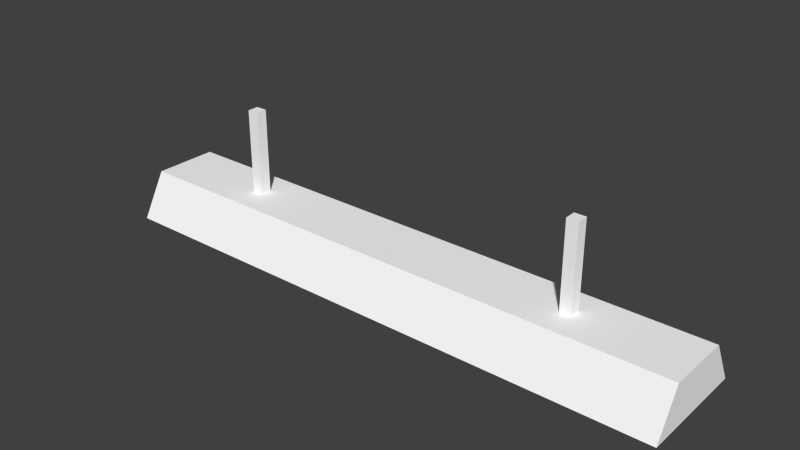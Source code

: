 # Source: LIGHT.blend  (saved by Blender 2.73.0; exported with 4.5.12 LTS)
import bpy
from mathutils import Matrix  # noqa: F401  (used for matrix-valued properties, if any)

bpy.ops.wm.read_factory_settings(use_empty=True)
scene = bpy.context.scene
scene.name = 'Scene'

# ---- collections
col_collection_1 = bpy.data.collections.new('Collection 1'); scene.collection.children.link(col_collection_1)

# ---- materials (node trees are filled in below, after node groups)
mat_material_002 = bpy.data.materials.new('material.002')
mat_material_002.alpha_threshold = 0.0
mat_material_002.use_transparent_shadow = False
mat_material_002.diffuse_color = (1.0, 1.0, 1.0, 1.0)
mat_material_002.roughness = 0.5

# ---- material node trees

# ---- world
world_world = bpy.data.worlds.new('World'); scene.world = world_world
world_world.color = (0.05088, 0.05088, 0.05088)
world_world.use_sun_shadow = False
world_world.sun_shadow_jitter_overblur = 0.0
world_world.cycles.sampling_method = 'MANUAL'
world_world.cycles.sample_map_resolution = 256

# ---- meshes
me_id42_001 = bpy.data.meshes.new('ID42.001')
me_id42_001.from_pydata([(1.671, 3.001, 1.033), (37.8, 3.001, 0.2451), (1.671, 3.001, 0.2451), (37.8, 3.001, 1.033), (37.8, 3.001, 0.2451), (1.671, 2.214, 0.2451), (1.671, 3.001, 0.2451), (37.8, 2.214, 0.2451), (37.8, 2.214, 1.033), (1.671, 2.214, 0.2451), (37.8, 2.214, 0.2451), (1.671, 2.214, 1.033), (37.8, 2.214, 1.033), (1.671, 3.001, 1.033), (1.671, 2.214, 1.033), (37.8, 3.001, 1.033), (37.8, 0.2451, 1.033), (1.671, 0.2451, 0.2451), (37.8, 0.2451, 0.2451), (1.671, 0.2451, 1.033), (37.8, 1.033, 0.2451), (1.671, 0.2451, 0.2451), (1.671, 1.033, 0.2451), (37.8, 0.2451, 0.2451), (37.8, 0.2451, 1.033), (1.671, 1.033, 1.033), (1.671, 0.2451, 1.033), (37.8, 1.033, 1.033), (1.671, 1.033, 1.033), (37.8, 1.033, 0.2451), (1.671, 1.033, 0.2451), (37.8, 1.033, 1.033)], [], [(13, 5, 14), (13, 6, 5), (0, 1, 2), (1, 0, 3), (4, 5, 6), (5, 4, 7), (8, 9, 10), (9, 8, 11), (12, 13, 14), (13, 12, 15), (1, 3, 8), (10, 4, 8), (16, 17, 18), (17, 16, 19), (30, 19, 25), (22, 17, 19), (20, 21, 22), (21, 20, 23), (29, 31, 16), (24, 23, 20), (24, 25, 26), (25, 24, 27), (28, 29, 30), (29, 28, 31)])
_uv = me_id42_001.uv_layers.new(name='UVMap')
_uv.uv.foreach_set('vector', [0.0, 0.0, 0.0, 0.0, 0.0001268, 0.1101, 0.0, 0.0, 0.0001268, 0.04396, 0.0, 0.0, 0.0001268, 0.1324, 0.9999, 0.1542, 0.0001268, 0.1542, 0.9999, 0.1542, 0.0001268, 0.1324, 0.9999, 0.1324, 0.9999, 0.02217, 0.0001268, 0.04396, 0.0001268, 0.02217, 0.0001268, 0.04396, 0.9999, 0.02217, 0.9999, 0.04396, 0.9999, 0.06601, 0.0001268, 0.04422, 0.9999, 0.04422, 0.0001268, 0.04422, 0.9999, 0.06601, 0.0001268, 0.06601, 0.9999, 0.08831, 0.0001268, 0.1101, 0.0001268, 0.08831, 0.0001268, 0.1101, 0.9999, 0.08831, 0.9999, 0.1101, 0.9999, 0.1324, 0.0, 0.0, 0.0, 0.0, 0.0, 0.0, 0.0, 0.0, 0.9999, 0.04422, 0.9999, 0.08805, 0.0001268, 0.06626, 0.9999, 0.06626, 0.0001268, 0.06626, 0.9999, 0.08805, 0.0001268, 0.08805, 0.0, 0.0, 0.0, 0.0, 0.0, 0.0, 0.0, 0.0, 0.0001268, 0.08805, 0.0, 0.0, 0.9999, 0.0001276, 0.0001268, 0.02192, 0.0001269, 0.0001268, 0.0001268, 0.02192, 0.9999, 0.0001276, 0.9999, 0.02192, 0.9999, 0.1544, 0.0, 0.0, 0.0, 0.0, 0.0, 0.0, 0.9999, 0.0001276, 0.0, 0.0, 0.9999, 0.1104, 0.0001268, 0.1321, 0.0001268, 0.1104, 0.0001268, 0.1321, 0.9999, 0.1104, 0.9999, 0.1321, 0.0001268, 0.1544, 0.9999, 0.1762, 0.0001268, 0.1762, 0.9999, 0.1762, 0.0001268, 0.1544, 0.9999, 0.1544])
me_id42_001.materials.append(mat_material_002)
me_id42_001.use_remesh_preserve_volume = False
me_id42_001.use_remesh_preserve_attributes = False
me_id42_001.use_mirror_vertex_groups = False
me_id42_001.update()
me_id30_001 = bpy.data.meshes.new('ID30.001')
me_id30_001.from_pydata([(38.19, 2.449, 0.7976), (37.8, 2.766, 0.7976), (37.8, 2.449, 0.7976), (38.19, 2.766, 0.7976), (37.8, 2.766, 0.7976), (38.19, 2.766, 0.48), (37.8, 2.766, 0.48), (38.19, 2.766, 0.7976), (38.19, 2.449, 0.7976), (37.8, 2.449, 0.48), (38.19, 2.449, 0.48), (37.8, 2.449, 0.7976), (38.19, 2.766, 0.48), (37.8, 2.449, 0.48), (37.8, 2.766, 0.48), (38.19, 2.449, 0.48), (39.47, 1.969, 1.278), (38.19, 3.246, 1.278), (38.19, 1.969, 1.278), (39.47, 3.246, 1.278), (38.19, 3.246, 1.278), (39.47, 3.246, -2.98e-08), (38.19, 3.246, -2.98e-08), (39.47, 3.246, 1.278), (38.19, 1.969, 1.278), (38.19, 2.449, 0.7976), (38.19, 1.969, -2.98e-08), (38.19, 3.246, 1.278), (38.19, 2.766, 0.7976), (38.19, 2.766, 0.48), (38.19, 2.449, 0.48), (38.19, 3.246, -2.98e-08), (39.47, 1.969, 1.278), (38.19, 1.969, -2.98e-08), (39.47, 1.969, -2.98e-08), (38.19, 1.969, 1.278), (39.47, 3.246, -2.98e-08), (38.19, 1.969, -2.98e-08), (38.19, 3.246, -2.98e-08), (39.47, 1.969, -2.98e-08), (1.278, 1.969, -2.98e-08), (1.278, 2.449, 0.48), (1.278, 1.969, 1.278), (1.278, 3.246, -2.98e-08), (1.278, 2.766, 0.48), (1.278, 2.766, 0.7976), (1.278, 2.449, 0.7976), (1.278, 3.246, 1.278), (0.0, 3.246, 1.278), (1.278, 3.246, -2.98e-08), (0.0, 3.246, -2.98e-08), (1.278, 3.246, 1.278), (1.278, 1.969, 1.278), (0.0, 3.246, 1.278), (0.0, 1.969, 1.278), (1.278, 3.246, 1.278), (1.278, 1.969, 1.278), (0.0, 1.969, -2.98e-08), (1.278, 1.969, -2.98e-08), (0.0, 1.969, 1.278), (1.278, 3.246, -2.98e-08), (0.0, 1.969, -2.98e-08), (0.0, 3.246, -2.98e-08), (1.278, 1.969, -2.98e-08), (1.671, 2.766, 0.48), (1.278, 2.449, 0.48), (1.278, 2.766, 0.48), (1.671, 2.449, 0.48), (1.671, 2.449, 0.7976), (1.278, 2.449, 0.48), (1.671, 2.449, 0.48), (1.278, 2.449, 0.7976), (1.278, 2.766, 0.7976), (1.671, 2.766, 0.48), (1.278, 2.766, 0.48), (1.671, 2.766, 0.7976), (1.671, 2.449, 0.7976), (1.278, 2.766, 0.7976), (1.278, 2.449, 0.7976), (1.671, 2.766, 0.7976), (1.671, 0.48, 0.7976), (1.278, 0.48, 0.48), (1.671, 0.48, 0.48), (1.278, 0.48, 0.7976), (1.671, 0.48, 0.7976), (1.278, 0.7976, 0.7976), (1.278, 0.48, 0.7976), (1.671, 0.7976, 0.7976), (1.671, 0.7976, 0.48), (1.278, 0.48, 0.48), (1.278, 0.7976, 0.48), (1.671, 0.48, 0.48), (1.278, 0.7976, 0.7976), (1.671, 0.7976, 0.48), (1.278, 0.7976, 0.48), (1.671, 0.7976, 0.7976), (39.47, 2.22e-15, 1.278), (38.19, 2.22e-15, -2.98e-08), (39.47, 2.22e-15, -2.98e-08), (38.19, 2.22e-15, 1.278), (39.47, 2.22e-15, 1.278), (38.19, 1.278, 1.278), (38.19, 2.22e-15, 1.278), (39.47, 1.278, 1.278), (38.19, 2.22e-15, 1.278), (38.19, 0.48, 0.7976), (38.19, 2.22e-15, -2.98e-08), (38.19, 1.278, 1.278), (38.19, 0.7976, 0.7976), (38.19, 0.7976, 0.48), (38.19, 0.48, 0.48), (38.19, 1.278, -2.98e-08), (39.47, 1.278, -2.98e-08), (38.19, 2.22e-15, -2.98e-08), (38.19, 1.278, -2.98e-08), (39.47, 2.22e-15, -2.98e-08), (38.19, 1.278, 1.278), (39.47, 1.278, -2.98e-08), (38.19, 1.278, -2.98e-08), (39.47, 1.278, 1.278), (0.0, 1.278, 1.278), (1.278, 1.278, -2.98e-08), (0.0, 1.278, -2.98e-08), (1.278, 1.278, 1.278), (1.278, 0.0, 1.278), (0.0, 1.278, 1.278), (0.0, 0.0, 1.278), (1.278, 1.278, 1.278), (1.278, 0.0, -2.98e-08), (1.278, 0.48, 0.48), (1.278, 0.0, 1.278), (1.278, 1.278, -2.98e-08), (1.278, 0.7976, 0.48), (1.278, 0.7976, 0.7976), (1.278, 0.48, 0.7976), (1.278, 1.278, 1.278), (1.278, 1.278, -2.98e-08), (0.0, 0.0, -2.98e-08), (0.0, 1.278, -2.98e-08), (1.278, 0.0, -2.98e-08), (1.278, 0.0, 1.278), (0.0, 0.0, -2.98e-08), (1.278, 0.0, -2.98e-08), (0.0, 0.0, 1.278), (38.19, 0.7976, 0.48), (37.8, 0.48, 0.48), (37.8, 0.7976, 0.48), (38.19, 0.48, 0.48), (38.19, 0.48, 0.7976), (37.8, 0.48, 0.48), (38.19, 0.48, 0.48), (37.8, 0.48, 0.7976), (37.8, 0.7976, 0.7976), (38.19, 0.7976, 0.48), (37.8, 0.7976, 0.48), (38.19, 0.7976, 0.7976), (38.19, 0.48, 0.7976), (37.8, 0.7976, 0.7976), (37.8, 0.48, 0.7976), (38.19, 0.7976, 0.7976)], [], [(0, 1, 2), (1, 0, 3), (4, 5, 6), (5, 4, 7), (8, 9, 10), (9, 8, 11), (12, 13, 14), (13, 12, 15), (16, 17, 18), (17, 16, 19), (20, 21, 22), (21, 20, 23), (24, 25, 26), (25, 24, 27), (25, 27, 28), (28, 27, 29), (26, 30, 31), (30, 26, 25), (31, 30, 29), (31, 29, 27), (32, 33, 34), (33, 32, 35), (36, 37, 38), (37, 36, 39), (40, 41, 42), (41, 40, 43), (41, 43, 44), (44, 43, 45), (42, 46, 47), (46, 42, 41), (47, 46, 45), (47, 45, 43), (48, 49, 50), (49, 48, 51), (52, 53, 54), (53, 52, 55), (56, 57, 58), (57, 56, 59), (60, 61, 62), (61, 60, 63), (64, 65, 66), (65, 64, 67), (68, 69, 70), (69, 68, 71), (72, 73, 74), (73, 72, 75), (76, 77, 78), (77, 76, 79), (80, 81, 82), (81, 80, 83), (84, 85, 86), (85, 84, 87), (88, 89, 90), (89, 88, 91), (92, 93, 94), (93, 92, 95), (96, 97, 98), (97, 96, 99), (100, 101, 102), (101, 100, 103), (104, 105, 106), (105, 104, 107), (105, 107, 108), (108, 107, 109), (106, 110, 111), (110, 106, 105), (111, 110, 109), (111, 109, 107), (112, 113, 114), (113, 112, 115), (116, 117, 118), (117, 116, 119), (120, 121, 122), (121, 120, 123), (124, 125, 126), (125, 124, 127), (128, 129, 130), (129, 128, 131), (129, 131, 132), (132, 131, 133), (130, 134, 135), (134, 130, 129), (135, 134, 133), (135, 133, 131), (136, 137, 138), (137, 136, 139), (140, 141, 142), (141, 140, 143), (144, 145, 146), (145, 144, 147), (148, 149, 150), (149, 148, 151), (152, 153, 154), (153, 152, 155), (156, 157, 158), (157, 156, 159)])
_uv = me_id30_001.uv_layers.new(name='UVMap')
_uv.uv.foreach_set('vector', [0.7006, 0.7849, 0.6508, 0.7233, 0.7006, 0.7233, 0.6508, 0.7233, 0.7006, 0.7849, 0.6508, 0.7849, 0.6508, 0.7849, 0.6011, 0.8465, 0.6011, 0.7849, 0.6011, 0.8465, 0.6508, 0.7849, 0.6508, 0.8465, 0.8, 0.7233, 0.7503, 0.7849, 0.7503, 0.7233, 0.7503, 0.7849, 0.8, 0.7233, 0.8, 0.7849, 0.6508, 0.7849, 0.6011, 0.7233, 0.6508, 0.7233, 0.6011, 0.7233, 0.6508, 0.7849, 0.6011, 0.7849, 0.2, 0.8, 0.0, 1.0, 0.0, 0.8, 0.0, 1.0, 0.2, 0.8, 0.2, 1.0, 0.6, 0.2, 0.8, 0.4, 0.6, 0.4, 0.8, 0.4, 0.6, 0.2, 0.8, 0.2, 1.866e-08, 0.4, 0.07514, 0.3249, 0.2, 0.4, 0.07514, 0.3249, 1.866e-08, 0.4, 0.0, 0.2, 0.07514, 0.3249, 0.0, 0.2, 0.07514, 0.2751, 0.07514, 0.2751, 0.0, 0.2, 0.1249, 0.2751, 0.2, 0.4, 0.1249, 0.3249, 0.2, 0.2, 0.1249, 0.3249, 0.2, 0.4, 0.07514, 0.3249, 0.2, 0.2, 0.1249, 0.3249, 0.1249, 0.2751, 0.2, 0.2, 0.1249, 0.2751, 0.0, 0.2, 0.6, 0.4, 0.8, 0.6, 0.6, 0.6, 0.8, 0.6, 0.6, 0.4, 0.8, 0.4, 1.0, 0.4, 0.8, 0.6, 0.8, 0.4, 0.8, 0.6, 1.0, 0.4, 1.0, 0.6, 0.6, 0.4, 0.5249, 0.3249, 0.6, 0.2, 0.5249, 0.3249, 0.6, 0.4, 0.4, 0.4, 0.5249, 0.3249, 0.4, 0.4, 0.4751, 0.3249, 0.4751, 0.3249, 0.4, 0.4, 0.4751, 0.2751, 0.6, 0.2, 0.5249, 0.2751, 0.4, 0.2, 0.5249, 0.2751, 0.6, 0.2, 0.5249, 0.3249, 0.4, 0.2, 0.5249, 0.2751, 0.4751, 0.2751, 0.4, 0.2, 0.4751, 0.2751, 0.4, 0.4, 0.4, 0.0, 0.6, 0.2, 0.4, 0.2, 0.6, 0.2, 0.4, 0.0, 0.6, 0.0, 0.4, 0.6, 0.2, 0.8, 0.2, 0.6, 0.2, 0.8, 0.4, 0.6, 0.4, 0.8, 0.2, 0.4, 0.4, 0.6, 0.2, 0.6, 0.4, 0.6, 0.2, 0.4, 0.4, 0.4, 0.4, 0.2, 0.2, 0.4, 0.2, 0.2, 0.2, 0.4, 0.4, 0.2, 0.4, 0.4, 0.8497, 0.6616, 0.8, 0.6, 0.8497, 0.6, 0.8, 0.6, 0.8497, 0.6616, 0.8, 0.6616, 0.7503, 0.6, 0.7006, 0.6616, 0.7006, 0.6, 0.7006, 0.6616, 0.7503, 0.6, 0.7503, 0.6616, 0.7006, 0.6, 0.6508, 0.6616, 0.6508, 0.6, 0.6508, 0.6616, 0.7006, 0.6, 0.7006, 0.6616, 0.8, 0.6616, 0.7503, 0.6, 0.8, 0.6, 0.7503, 0.6, 0.8, 0.6616, 0.7503, 0.6616, 0.6508, 0.6, 0.6011, 0.6616, 0.6011, 0.6, 0.6011, 0.6616, 0.6508, 0.6, 0.6508, 0.6616, 0.7006, 0.6616, 0.7503, 0.7233, 0.7006, 0.7233, 0.7503, 0.7233, 0.7006, 0.6616, 0.7503, 0.6616, 0.6011, 0.6616, 0.6508, 0.7233, 0.6011, 0.7233, 0.6508, 0.7233, 0.6011, 0.6616, 0.6508, 0.6616, 0.6508, 0.7233, 0.7006, 0.6616, 0.7006, 0.7233, 0.7006, 0.6616, 0.6508, 0.7233, 0.6508, 0.6616, 0.8, 1.866e-08, 1.0, 0.2, 0.8, 0.2, 1.0, 0.2, 0.8, 1.866e-08, 1.0, 0.0, 1.0, 0.2, 0.8, 0.4, 0.8, 0.2, 0.8, 0.4, 1.0, 0.2, 1.0, 0.4, 1.866e-08, 0.2, 0.07514, 0.1249, 0.2, 0.2, 0.07514, 0.1249, 1.866e-08, 0.2, 0.0, 1.866e-08, 0.07514, 0.1249, 0.0, 1.866e-08, 0.07514, 0.07514, 0.07514, 0.07514, 0.0, 1.866e-08, 0.1249, 0.07514, 0.2, 0.2, 0.1249, 0.1249, 0.2, 0.0, 0.1249, 0.1249, 0.2, 0.2, 0.07514, 0.1249, 0.2, 0.0, 0.1249, 0.1249, 0.1249, 0.07514, 0.2, 0.0, 0.1249, 0.07514, 0.0, 1.866e-08, 0.2, 0.8, 0.4, 1.0, 0.2, 1.0, 0.4, 1.0, 0.2, 0.8, 0.4, 0.8, 0.4, 0.8, 0.6, 0.6, 0.6, 0.8, 0.6, 0.6, 0.4, 0.8, 0.4, 0.6, 1.866e-08, 0.6, 0.2, 0.4, 0.2, 0.6, 0.2, 0.4, 1.866e-08, 0.6, 0.0, 0.4, 0.2, 0.6, 3.497e-08, 0.8, 0.0, 0.6, 3.497e-08, 0.8, 0.2, 0.6, 0.2, 0.8, 0.4, 0.0, 0.3249, 0.07514, 0.2, 6.04e-08, 0.3249, 0.07514, 0.4, 0.0, 0.4, 0.2, 0.3249, 0.07514, 0.4, 0.2, 0.3249, 0.1249, 0.3249, 0.1249, 0.4, 0.2, 0.2751, 0.1249, 0.2, 6.04e-08, 0.2751, 0.07514, 0.2, 0.2, 0.2751, 0.07514, 0.2, 6.04e-08, 0.3249, 0.07514, 0.2, 0.2, 0.2751, 0.07514, 0.2751, 0.1249, 0.2, 0.2, 0.2751, 0.1249, 0.4, 0.2, 0.6, 1.866e-08, 0.8, 0.2, 0.6, 0.2, 0.8, 0.2, 0.6, 1.866e-08, 0.8, 0.0, 0.4, 0.4, 0.6, 0.6, 0.4, 0.6, 0.6, 0.6, 0.4, 0.4, 0.6, 0.4, 0.7006, 0.7233, 0.7503, 0.7849, 0.7006, 0.7849, 0.7503, 0.7849, 0.7006, 0.7233, 0.7503, 0.7233, 0.8, 0.7849, 0.7503, 0.8465, 0.7503, 0.7849, 0.7503, 0.8465, 0.8, 0.7849, 0.8, 0.8465, 0.7006, 0.7849, 0.6508, 0.8465, 0.6508, 0.7849, 0.6508, 0.8465, 0.7006, 0.7849, 0.7006, 0.8465, 0.8, 0.7233, 0.7503, 0.6616, 0.8, 0.6616, 0.7503, 0.6616, 0.8, 0.7233, 0.7503, 0.7233])
me_id30_001.materials.append(mat_material_002)
me_id30_001.use_remesh_preserve_volume = False
me_id30_001.use_remesh_preserve_attributes = False
me_id30_001.use_mirror_vertex_groups = False
me_id30_001.update()
me_id23_001 = bpy.data.meshes.new('ID23.001')
me_id23_001.from_pydata([(8.268, 3.543, 8.951), (7.48, 4.331, 8.951), (7.48, 3.543, 8.951), (8.268, 4.331, 8.951), (7.48, 4.331, 8.951), (8.268, 4.331, 3.045), (7.48, 4.331, 3.045), (8.268, 4.331, 8.951), (7.48, 4.331, 8.951), (7.48, 3.543, 3.045), (7.48, 3.543, 8.951), (7.48, 4.331, 3.045), (8.268, 3.543, 8.951), (7.48, 3.543, 3.045), (8.268, 3.543, 3.045), (7.48, 3.543, 8.951), (8.268, 4.331, 3.045), (8.268, 3.543, 8.951), (8.268, 3.543, 3.045), (8.268, 4.331, 8.951), (32.68, 3.543, 8.951), (31.89, 4.331, 8.951), (31.89, 3.543, 8.951), (32.68, 4.331, 8.951), (31.89, 4.331, 8.951), (32.68, 4.331, 3.045), (31.89, 4.331, 3.045), (32.68, 4.331, 8.951), (31.89, 4.331, 8.951), (31.89, 3.543, 3.045), (31.89, 3.543, 8.951), (31.89, 4.331, 3.045), (32.68, 3.543, 8.951), (31.89, 3.543, 3.045), (32.68, 3.543, 3.045), (31.89, 3.543, 8.951), (32.68, 4.331, 3.045), (32.68, 3.543, 8.951), (32.68, 3.543, 3.045), (32.68, 4.331, 8.951), (0.3937, 7.145, 1.073e-15), (0.3937, 2.267, 2.782), (0.3937, 0.7291, 1.073e-15), (0.3937, 5.607, 2.782), (39.76, 5.607, 2.782), (0.3937, 7.145, 1.073e-15), (39.76, 7.145, 1.073e-15), (0.3937, 5.607, 2.782), (39.76, 5.607, 2.782), (0.3937, 2.267, 2.782), (0.3937, 5.607, 2.782), (39.76, 2.267, 2.782), (0.3937, 2.267, 2.782), (39.76, 0.7291, 1.073e-15), (0.3937, 0.7291, 1.073e-15), (39.76, 2.267, 2.782), (39.76, 2.267, 2.782), (39.76, 7.145, 1.073e-15), (39.76, 0.7291, 1.073e-15), (39.76, 5.607, 2.782), (0.0, 1.683, 3.045), (3.547e-14, 7.874, 0.0), (3.547e-14, 1.583e-31, 0.0), (0.0, 6.191, 3.045), (3.547e-14, 7.874, 0.0), (0.3937, 7.145, 1.073e-15), (3.547e-14, 1.583e-31, 0.0), (40.16, 7.874, 1.073e-15), (39.76, 7.145, 1.073e-15), (39.76, 0.7291, 1.073e-15), (0.3937, 0.7291, 1.073e-15), (40.16, 0.0, 1.073e-15), (40.16, 0.0, 1.073e-15), (0.0, 1.683, 3.045), (3.547e-14, 1.583e-31, 0.0), (40.16, 1.683, 3.045), (0.0, 6.191, 3.045), (40.16, 7.874, 1.073e-15), (3.547e-14, 7.874, 0.0), (40.16, 6.191, 3.045), (40.16, 7.874, 1.073e-15), (40.16, 1.683, 3.045), (40.16, 0.0, 1.073e-15), (40.16, 6.191, 3.045)], [], [(0, 1, 2), (1, 0, 3), (4, 5, 6), (5, 4, 7), (8, 9, 10), (9, 8, 11), (12, 13, 14), (13, 12, 15), (16, 17, 18), (17, 16, 19), (20, 21, 22), (21, 20, 23), (24, 25, 26), (25, 24, 27), (28, 29, 30), (29, 28, 31), (32, 33, 34), (33, 32, 35), (36, 37, 38), (37, 36, 39), (40, 41, 42), (41, 40, 43), (44, 45, 46), (45, 44, 47), (48, 49, 50), (49, 48, 51), (52, 53, 54), (53, 52, 55), (56, 57, 58), (57, 56, 59), (60, 61, 62), (61, 60, 63), (64, 65, 66), (65, 64, 67), (65, 67, 68), (68, 67, 69), (66, 70, 71), (70, 66, 65), (71, 70, 69), (71, 69, 67), (72, 73, 74), (73, 72, 75), (76, 73, 81), (76, 81, 83), (76, 77, 78), (77, 76, 79), (80, 81, 82), (81, 80, 83)])
_uv = me_id23_001.uv_layers.new(name='UVMap')
_uv.uv.foreach_set('vector', [0.866, 0.7117, 0.8902, 0.7313, 0.866, 0.7313, 0.8902, 0.7313, 0.866, 0.7117, 0.8902, 0.7117, 0.9355, 0.1471, 0.9597, 0.2941, 0.9355, 0.2941, 0.9597, 0.2941, 0.9355, 0.1471, 0.9597, 0.1471, 0.9758, 0.5392, 0.9516, 0.6863, 0.9516, 0.5392, 0.9516, 0.6863, 0.9758, 0.5392, 0.9758, 0.6863, 0.9355, 0.0, 0.9597, 0.1471, 0.9355, 0.1471, 0.9597, 0.1471, 0.9355, 0.0, 0.9597, 0.0, 1.0, 0.3922, 0.9758, 0.5392, 0.9758, 0.3922, 0.9758, 0.5392, 1.0, 0.3922, 1.0, 0.5392, 0.866, 0.7117, 0.8418, 0.7313, 0.8418, 0.7117, 0.8418, 0.7313, 0.866, 0.7117, 0.866, 0.7313, 0.9274, 0.3922, 0.9516, 0.5392, 0.9274, 0.5392, 0.9516, 0.5392, 0.9274, 0.3922, 0.9516, 0.3922, 0.9758, 0.3922, 0.9516, 0.5392, 0.9516, 0.3922, 0.9516, 0.5392, 0.9758, 0.3922, 0.9758, 0.5392, 0.9274, 0.5392, 0.9516, 0.6863, 0.9274, 0.6863, 0.9516, 0.6863, 0.9274, 0.5392, 0.9516, 0.5392, 0.9839, 0.0, 0.9597, 0.1471, 0.9597, 0.0, 0.9597, 0.1471, 0.9839, 0.0, 0.9839, 0.1471, 0.8418, 0.5519, 0.9274, 0.6734, 0.8418, 0.7117, 0.9274, 0.6734, 0.8418, 0.5519, 0.9274, 0.5902, 0.7563, 0.0, 0.6707, 0.9804, 0.6707, 0.0, 0.6707, 0.9804, 0.7563, 0.0, 0.7563, 0.9804, 0.3807, 0.0, 0.4835, 0.9804, 0.3807, 0.9804, 0.4835, 0.9804, 0.3807, 0.0, 0.4835, 0.0, 0.7563, 0.9804, 0.8418, 0.0, 0.8418, 0.9804, 0.8418, 0.0, 0.7563, 0.9804, 0.7563, 0.0, 0.8418, 0.5136, 0.9274, 0.3922, 0.9274, 0.5519, 0.9274, 0.3922, 0.8418, 0.5136, 0.8418, 0.4304, 0.8418, 0.1542, 0.9355, 0.0, 0.9355, 0.1961, 0.9355, 0.0, 0.8418, 0.1542, 0.8418, 0.04192, 0.0, 1.0, 0.02242, 0.9902, 0.2421, 1.0, 0.02242, 0.9902, 0.0, 1.0, 2.933e-08, 0.0, 0.02242, 0.9902, 2.933e-08, 0.0, 0.02242, 0.009804, 0.02242, 0.009804, 2.933e-08, 0.0, 0.2197, 0.009804, 0.2421, 1.0, 0.2197, 0.9902, 0.2421, 0.0, 0.2197, 0.9902, 0.2421, 1.0, 0.02242, 0.9902, 0.2421, 0.0, 0.2197, 0.9902, 0.2197, 0.009804, 0.2421, 0.0, 0.2197, 0.009804, 2.933e-08, 0.0, 0.4835, 0.0, 0.5771, 1.0, 0.4835, 1.0, 0.5771, 1.0, 0.4835, 0.0, 0.5771, 0.0, 0.3807, 1.0, 0.2421, 1.0, 0.2421, 0.0, 0.3807, 1.0, 0.2421, 0.0, 0.3807, 0.0, 0.5771, 1.0, 0.6707, 0.0, 0.6707, 1.0, 0.6707, 0.0, 0.5771, 1.0, 0.5771, 0.0, 0.9355, 0.3922, 0.8418, 0.238, 0.9355, 0.1961, 0.8418, 0.238, 0.9355, 0.3922, 0.8418, 0.3502])
me_id23_001.materials.append(mat_material_002)
me_id23_001.use_remesh_preserve_volume = False
me_id23_001.use_remesh_preserve_attributes = False
me_id23_001.use_mirror_vertex_groups = False
me_id23_001.update()

# ---- objects
ob_sketchup = bpy.data.objects.new('SketchUp', None)
ob_group_1_002 = bpy.data.objects.new('group_1.002', me_id42_001)
ob_group_1 = bpy.data.objects.new('group_1', me_id30_001)
ob_group_0_003 = bpy.data.objects.new('group_0.003', me_id23_001)

# ---- transforms, parenting, visibility, modifiers, constraints
ob_sketchup.location = (0.0, 0.0, 0.0)
ob_sketchup.scale = (0.0254, 0.0254, 0.0254)
ob_sketchup.empty_image_offset = (0.0, 0.0)
ob_sketchup.lineart.crease_threshold = 0.0
ob_group_1_002.parent = ob_sketchup
ob_group_1_002.location = (-0.09654, 2.025, 0.3982)
ob_group_1_002.lineart.crease_threshold = 0.0
ob_group_1.parent = ob_sketchup
ob_group_1.location = (-0.09654, 2.025, 0.3982)
ob_group_1.lineart.crease_threshold = 0.0
ob_group_0_003.parent = ob_sketchup
ob_group_0_003.location = (-0.3937, 0.0, -1.602e-15)
ob_group_0_003.lineart.crease_threshold = 0.0

# ---- collection membership
col_collection_1.objects.link(ob_sketchup)
col_collection_1.objects.link(ob_group_1_002)
col_collection_1.objects.link(ob_group_1)
col_collection_1.objects.link(ob_group_0_003)

# ---- scene / render settings (as saved in the file)
scene.frame_start = 1; scene.frame_end = 250; scene.frame_set(1)
scene.render.engine = 'BLENDER_EEVEE_NEXT'
scene.render.resolution_percentage = 50
scene.render.dither_intensity = 0.0
scene.cycles.use_denoising = False
scene.cycles.samples = 10
scene.cycles.sampling_pattern = 'TABULATED_SOBOL'
scene.cycles.light_sampling_threshold = 0.0
scene.cycles.use_adaptive_sampling = False
scene.cycles.use_light_tree = False
scene.cycles.blur_glossy = 0.0
scene.cycles.pixel_filter_type = 'GAUSSIAN'
scene.cycles.sample_clamp_indirect = 0.0
scene.view_settings.view_transform = 'Standard'
bpy.context.view_layer.update()

# ---- added for rendering (the .blend has no active camera and no usable light): camera, sun
cam_auto = bpy.data.cameras.new('AutoCamera')
cam_auto.lens = 50.0
cam_auto.sensor_width = 36.0
cam_auto.clip_end = 1000.0
ob_auto_camera = bpy.data.objects.new('AutoCamera', cam_auto)
scene.collection.objects.link(ob_auto_camera)
ob_auto_camera.location = (1.48444, -1.08132, 0.901226)
ob_auto_camera.rotation_euler = (1.09748, -7.21219e-08, 0.694738)
scene.camera = ob_auto_camera
light_auto_sun = bpy.data.lights.new('AutoSun', 'SUN')
light_auto_sun.energy = 3.0
light_auto_sun.angle = 0.0523599
ob_auto_sun = bpy.data.objects.new('AutoSun', light_auto_sun)
scene.collection.objects.link(ob_auto_sun)
ob_auto_sun.rotation_euler = (0.872665, 0.174533, 0.523599)
bpy.context.view_layer.update()
